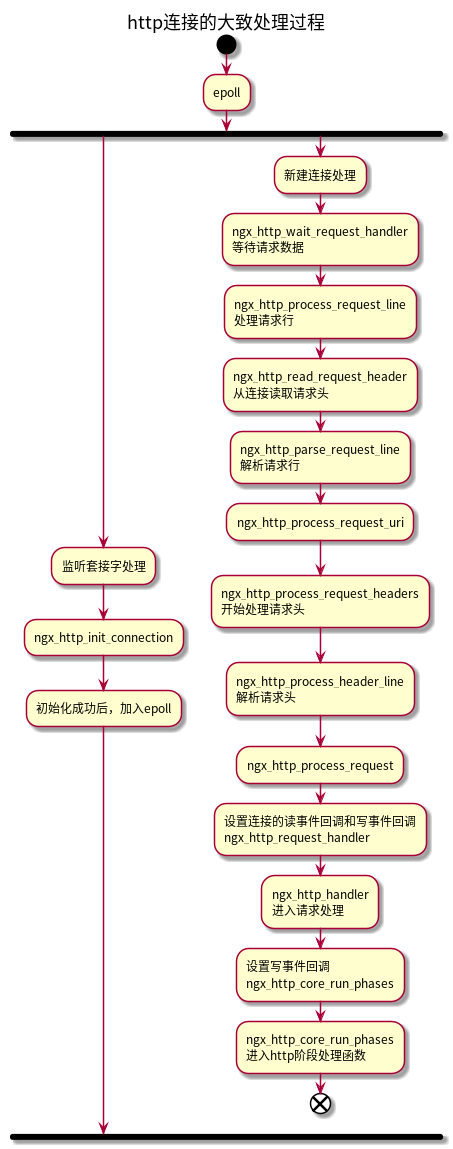

The diagram above was rendered by PlantUML. Its source (embedded in the PNG):
@startuml
title http连接的大致处理过程
start
:epoll;
fork
  :监听套接字处理;
  :ngx_http_init_connection;
  :初始化成功后，加入epoll;
fork again
  :新建连接处理;
  :ngx_http_wait_request_handler
  等待请求数据;
  :ngx_http_process_request_line
  处理请求行;
  :ngx_http_read_request_header
  从连接读取请求头;
  :ngx_http_parse_request_line
  解析请求行;
  :ngx_http_process_request_uri;
  :ngx_http_process_request_headers
  开始处理请求头;
  :ngx_http_process_header_line
  解析请求头;
  :ngx_http_process_request;
  :设置连接的读事件回调和写事件回调
  ngx_http_request_handler;
  :ngx_http_handler
  进入请求处理;
  :设置写事件回调
  ngx_http_core_run_phases;
  :ngx_http_core_run_phases
  进入http阶段处理函数;
end
@enduml